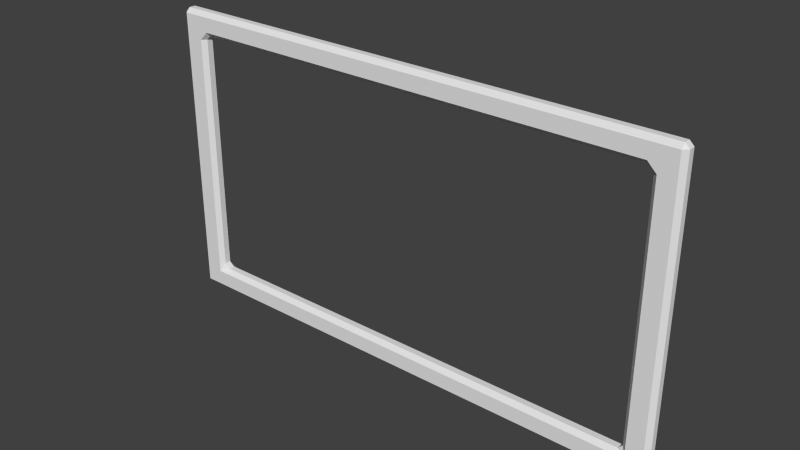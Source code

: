 # Source: pool.blend  (saved by Blender 2.72.0; exported with 4.5.12 LTS)
import bpy
from mathutils import Matrix  # noqa: F401  (used for matrix-valued properties, if any)

bpy.ops.wm.read_factory_settings(use_empty=True)
scene = bpy.context.scene
scene.name = 'Scene'

# ---- collections
col_collection_1 = bpy.data.collections.new('Collection 1'); scene.collection.children.link(col_collection_1)

# ---- materials (node trees are filled in below, after node groups)
mat_glass = bpy.data.materials.new('glass')
mat_glass.alpha_threshold = 0.0
mat_glass.use_transparent_shadow = False
mat_glass.roughness = 0.5
mat_glass.line_color = (0.0, 0.0, 0.0, 1.0)

# ---- material node trees

# ---- world
world_world = bpy.data.worlds.new('World'); scene.world = world_world
world_world.color = (0.05088, 0.05088, 0.05088)
world_world.use_sun_shadow = False
world_world.sun_shadow_jitter_overblur = 0.0
world_world.cycles.sampling_method = 'MANUAL'
world_world.cycles.sample_map_resolution = 256

# ---- meshes
me_cube = bpy.data.meshes.new('Cube')
me_cube.from_pydata([(6.885, -0.7161, -1.0), (6.885, -0.6008, -0.8847), (7.0, -0.7161, -0.8847), (6.885, -0.8847, -1.0), (7.0, -0.8847, -0.8847), (6.885, -1.0, -0.8847), (-6.885, -1.0, -0.8847), (-7.0, -0.8847, -0.8847), (-6.885, -0.8847, -1.0), (-6.885, -0.6008, -0.8847), (-6.885, -0.7161, -1.0), (-7.0, -0.7161, -0.8847), (6.885, -0.6008, -0.4754), (6.885, -0.6008, -0.2448), (7.0, -0.7161, -0.2448), (7.0, -0.7161, -0.4754), (6.885, -1.0, -0.4754), (7.0, -0.8847, -0.4754), (7.0, -0.8847, -0.2448), (6.885, -1.0, -0.2448), (-7.0, -0.8847, -0.4754), (-6.885, -1.0, -0.4754), (-6.885, -1.0, -0.2448), (-7.0, -0.8847, -0.2448), (-7.0, -0.7161, -0.4754), (-7.0, -0.7161, -0.2448), (-6.885, -0.6008, -0.2448), (-6.885, -0.6008, -0.4754), (-6.415, -0.7161, -1.0), (-6.415, -0.6008, -0.8847), (-6.185, -0.6008, -0.8847), (-6.185, -0.7161, -1.0), (-6.415, -0.8847, -1.0), (-6.185, -0.8847, -1.0), (-6.185, -1.0, -0.8847), (-6.415, -1.0, -0.8847), (-6.415, -0.6008, -0.2448), (-6.3, -0.7161, -0.2448), (-6.185, -0.7161, -0.3601), (-6.185, -0.6008, -0.4754), (-6.415, -0.6008, -0.4754), (-6.415, -1.0, -0.2448), (-6.415, -1.0, -0.4754), (-6.185, -1.0, -0.4754), (-6.185, -0.8847, -0.3601), (-6.3, -0.8847, -0.2448), (6.22, -0.6008, -0.8847), (6.45, -0.6008, -0.8847), (6.45, -0.7161, -1.0), (6.22, -0.7161, -1.0), (6.22, -1.0, -0.8847), (6.22, -0.8847, -1.0), (6.45, -0.8847, -1.0), (6.45, -1.0, -0.8847), (6.22, -0.6008, -0.4754), (6.22, -0.7161, -0.3601), (6.335, -0.7161, -0.2448), (6.45, -0.6008, -0.2448), (6.45, -0.6008, -0.4754), (6.22, -1.0, -0.4754), (6.45, -1.0, -0.4754), (6.45, -1.0, -0.2448), (6.335, -0.8847, -0.2448), (6.22, -0.8847, -0.3601), (7.0, -0.7161, 6.491), (7.0, -0.7161, 6.26), (6.885, -0.6008, 6.26), (6.885, -0.6008, 6.491), (7.0, -0.8847, 6.491), (6.885, -1.0, 6.491), (6.885, -1.0, 6.26), (7.0, -0.8847, 6.26), (-6.415, -0.6008, 6.491), (-6.185, -0.6008, 6.491), (-6.185, -0.7161, 6.375), (-6.3, -0.7161, 6.26), (-6.415, -0.6008, 6.26), (-6.885, -0.6008, 6.491), (-6.885, -0.6008, 6.26), (-7.0, -0.7161, 6.26), (-7.0, -0.7161, 6.491), (-6.415, -1.0, 6.491), (-6.415, -1.0, 6.26), (-6.3, -0.8847, 6.26), (-6.185, -0.8847, 6.375), (-6.185, -1.0, 6.491), (-6.885, -1.0, 6.491), (-7.0, -0.8847, 6.491), (-7.0, -0.8847, 6.26), (-6.885, -1.0, 6.26), (6.45, -0.6008, 6.491), (6.45, -0.6008, 6.26), (6.335, -0.7161, 6.26), (6.22, -0.7161, 6.375), (6.22, -0.6008, 6.491), (6.45, -1.0, 6.491), (6.22, -1.0, 6.491), (6.22, -0.8847, 6.375), (6.335, -0.8847, 6.26), (6.45, -1.0, 6.26), (7.0, -0.7161, 6.885), (6.885, -0.6008, 6.885), (6.885, -0.7161, 7.0), (7.0, -0.8847, 6.885), (6.885, -0.8847, 7.0), (6.885, -1.0, 6.885), (-6.415, -0.6008, 6.885), (-6.415, -0.7161, 7.0), (-6.185, -0.7161, 7.0), (-6.185, -0.6008, 6.885), (-6.885, -0.6008, 6.885), (-7.0, -0.7161, 6.885), (-6.885, -0.7161, 7.0), (-6.415, -1.0, 6.885), (-6.185, -1.0, 6.885), (-6.185, -0.8847, 7.0), (-6.415, -0.8847, 7.0), (-6.885, -1.0, 6.885), (-6.885, -0.8847, 7.0), (-7.0, -0.8847, 6.885), (6.45, -0.6008, 6.885), (6.22, -0.6008, 6.885), (6.22, -0.7161, 7.0), (6.45, -0.7161, 7.0), (6.45, -1.0, 6.885), (6.45, -0.8847, 7.0), (6.22, -0.8847, 7.0), (6.22, -1.0, 6.885)], [], [(7, 20, 24, 11), (67, 90, 120, 101), (12, 1, 47, 58), (28, 32, 8, 10), (40, 29, 9, 27), (13, 57, 91, 66), (50, 59, 43, 34), (55, 38, 44, 63), (45, 37, 75, 83), (54, 46, 30, 39), (2, 15, 17, 4), (56, 62, 98, 92), (35, 42, 21, 6), (5, 16, 60, 53), (72, 77, 110, 106), (73, 109, 121, 94), (22, 41, 82, 89), (25, 23, 88, 79), (61, 19, 70, 99), (18, 14, 65, 71), (36, 26, 78, 76), (49, 51, 33, 31), (108, 115, 126, 122), (107, 112, 118, 116), (102, 123, 125, 104), (114, 85, 96, 127), (95, 69, 105, 124), (68, 64, 100, 103), (86, 81, 113, 117), (80, 87, 119, 111), (84, 74, 93, 97), (0, 1, 2), (3, 4, 5), (6, 7, 8), (9, 10, 11), (12, 13, 14, 15), (16, 17, 18, 19), (20, 21, 22, 23), (24, 25, 26, 27), (28, 29, 30, 31), (32, 33, 34, 35), (36, 37, 38, 39, 40), (41, 42, 43, 44, 45), (46, 47, 48, 49), (50, 51, 52, 53), (54, 55, 56, 57, 58), (59, 60, 61, 62, 63), (64, 65, 66, 67), (68, 69, 70, 71), (72, 73, 74, 75, 76), (77, 78, 79, 80), (81, 82, 83, 84, 85), (86, 87, 88, 89), (90, 91, 92, 93, 94), (95, 96, 97, 98, 99), (100, 101, 102), (103, 104, 105), (106, 107, 108, 109), (110, 111, 112), (113, 114, 115, 116), (117, 118, 119), (120, 121, 122, 123), (124, 125, 126, 127), (2, 4, 3, 0), (28, 10, 9, 29), (1, 12, 15, 2), (35, 6, 8, 32), (4, 17, 16, 5), (7, 11, 10, 8), (6, 21, 20, 7), (11, 24, 27, 9), (14, 18, 17, 15), (40, 27, 26, 36), (41, 22, 21, 42), (23, 25, 24, 20), (49, 31, 30, 46), (50, 34, 33, 51), (54, 39, 38, 55), (63, 44, 43, 59), (29, 40, 39, 30), (42, 35, 34, 43), (37, 45, 44, 38), (32, 28, 31, 33), (0, 48, 47, 1), (5, 53, 52, 3), (12, 58, 57, 13), (19, 61, 60, 16), (51, 49, 48, 52), (55, 63, 62, 56), (59, 50, 53, 60), (46, 54, 58, 47), (64, 68, 71, 65), (76, 78, 77, 72), (81, 86, 89, 82), (87, 80, 79, 88), (74, 84, 83, 75), (66, 91, 90, 67), (69, 95, 99, 70), (92, 98, 97, 93), (36, 76, 75, 37), (82, 41, 45, 83), (61, 99, 98, 62), (91, 57, 56, 92), (18, 71, 70, 19), (88, 23, 22, 89), (13, 66, 65, 14), (78, 26, 25, 79), (102, 104, 103, 100), (106, 110, 112, 107), (116, 118, 117, 113), (118, 112, 111, 119), (107, 116, 115, 108), (101, 120, 123, 102), (104, 125, 124, 105), (122, 126, 125, 123), (80, 111, 110, 77), (109, 73, 72, 106), (68, 103, 105, 69), (127, 96, 95, 124), (113, 81, 85, 114), (119, 87, 86, 117), (67, 101, 100, 64), (120, 90, 94, 121), (121, 109, 108, 122), (84, 97, 96, 85), (126, 115, 114, 127), (73, 94, 93, 74), (0, 3, 52, 48)])
me_cube.materials.append(mat_glass)
me_cube.use_remesh_preserve_volume = False
me_cube.use_remesh_preserve_attributes = False
me_cube.use_mirror_vertex_groups = False
me_cube.update()

# ---- objects
ob_cube = bpy.data.objects.new('Cube', me_cube)

# ---- transforms, parenting, visibility, modifiers, constraints
ob_cube.location = (0.0, 0.0, 0.0)
ob_cube.lock_rotations_4d = False
ob_cube.empty_display_type = 'ARROWS'
ob_cube.lineart.crease_threshold = 0.0

# ---- collection membership
col_collection_1.objects.link(ob_cube)

# ---- scene / render settings (as saved in the file)
scene.frame_start = 1; scene.frame_end = 250; scene.frame_set(1)
scene.render.engine = 'BLENDER_EEVEE_NEXT'
scene.render.resolution_percentage = 50
scene.render.dither_intensity = 0.0
scene.cycles.use_denoising = False
scene.cycles.samples = 10
scene.cycles.sampling_pattern = 'TABULATED_SOBOL'
scene.cycles.light_sampling_threshold = 0.0
scene.cycles.use_adaptive_sampling = False
scene.cycles.use_light_tree = False
scene.cycles.blur_glossy = 0.0
scene.cycles.pixel_filter_type = 'GAUSSIAN'
scene.cycles.sample_clamp_indirect = 0.0
scene.view_settings.view_transform = 'Standard'
bpy.context.view_layer.update()

# ---- added for rendering (the .blend has no active camera and no usable light): camera, sun
cam_auto = bpy.data.cameras.new('AutoCamera')
cam_auto.lens = 50.0
cam_auto.sensor_width = 36.0
cam_auto.clip_end = 1000.0
ob_auto_camera = bpy.data.objects.new('AutoCamera', cam_auto)
scene.collection.objects.link(ob_auto_camera)
ob_auto_camera.location = (14.9234, -18.7084, 14.9387)
ob_auto_camera.rotation_euler = (1.09748, -7.21219e-08, 0.694738)
scene.camera = ob_auto_camera
light_auto_sun = bpy.data.lights.new('AutoSun', 'SUN')
light_auto_sun.energy = 3.0
light_auto_sun.angle = 0.0523599
ob_auto_sun = bpy.data.objects.new('AutoSun', light_auto_sun)
scene.collection.objects.link(ob_auto_sun)
ob_auto_sun.rotation_euler = (0.872665, 0.174533, 0.523599)
bpy.context.view_layer.update()
